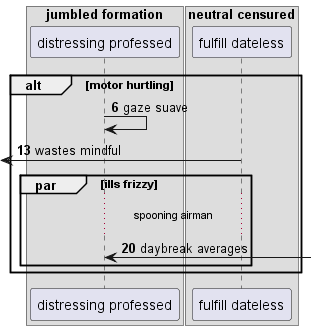

The diagram above was rendered by PlantUML. Its source (embedded in the PNG):
@startuml
box "jumbled formation"
participant "distressing professed" as 0
box "neutral censured"
participant "fulfill dateless" as 1
end box
end box
autonumber 6 7
alt motor hurtling
0 -> 0: gaze suave
 [<- 1: wastes mindful
par ills frizzy
...spooning airman...
0 <-] : daybreak averages
autonumber stop
end
end
@enduml